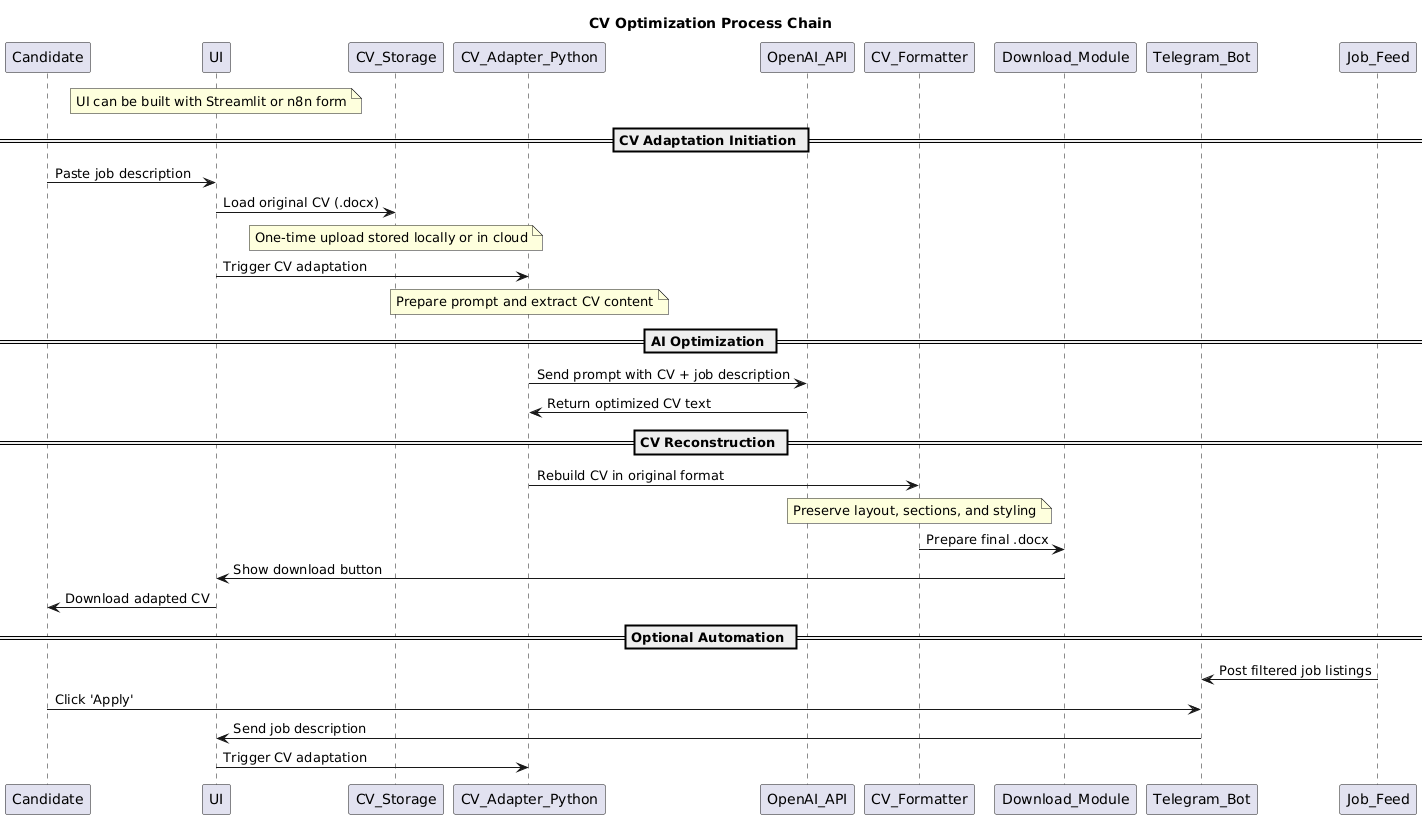

The diagram above was rendered by PlantUML. Its source (embedded in the PNG):
@startuml
title CV Optimization Process Chain

participant Candidate
participant UI
participant CV_Storage
participant CV_Adapter_Python
participant OpenAI_API
participant CV_Formatter
participant Download_Module
participant Telegram_Bot
participant Job_Feed

note over UI : UI can be built with Streamlit or n8n form

== CV Adaptation Initiation ==
Candidate -> UI : Paste job description
UI -> CV_Storage : Load original CV (.docx)
note over CV_Storage : One-time upload stored locally or in cloud

UI -> CV_Adapter_Python : Trigger CV adaptation
note over CV_Adapter_Python : Prepare prompt and extract CV content

== AI Optimization ==
CV_Adapter_Python -> OpenAI_API : Send prompt with CV + job description
OpenAI_API -> CV_Adapter_Python : Return optimized CV text

== CV Reconstruction ==
CV_Adapter_Python -> CV_Formatter : Rebuild CV in original format
note over CV_Formatter : Preserve layout, sections, and styling

CV_Formatter -> Download_Module : Prepare final .docx
Download_Module -> UI : Show download button
UI -> Candidate : Download adapted CV

== Optional Automation ==
Job_Feed -> Telegram_Bot : Post filtered job listings
Candidate -> Telegram_Bot : Click 'Apply'
Telegram_Bot -> UI : Send job description
UI -> CV_Adapter_Python : Trigger CV adaptation
@enduml